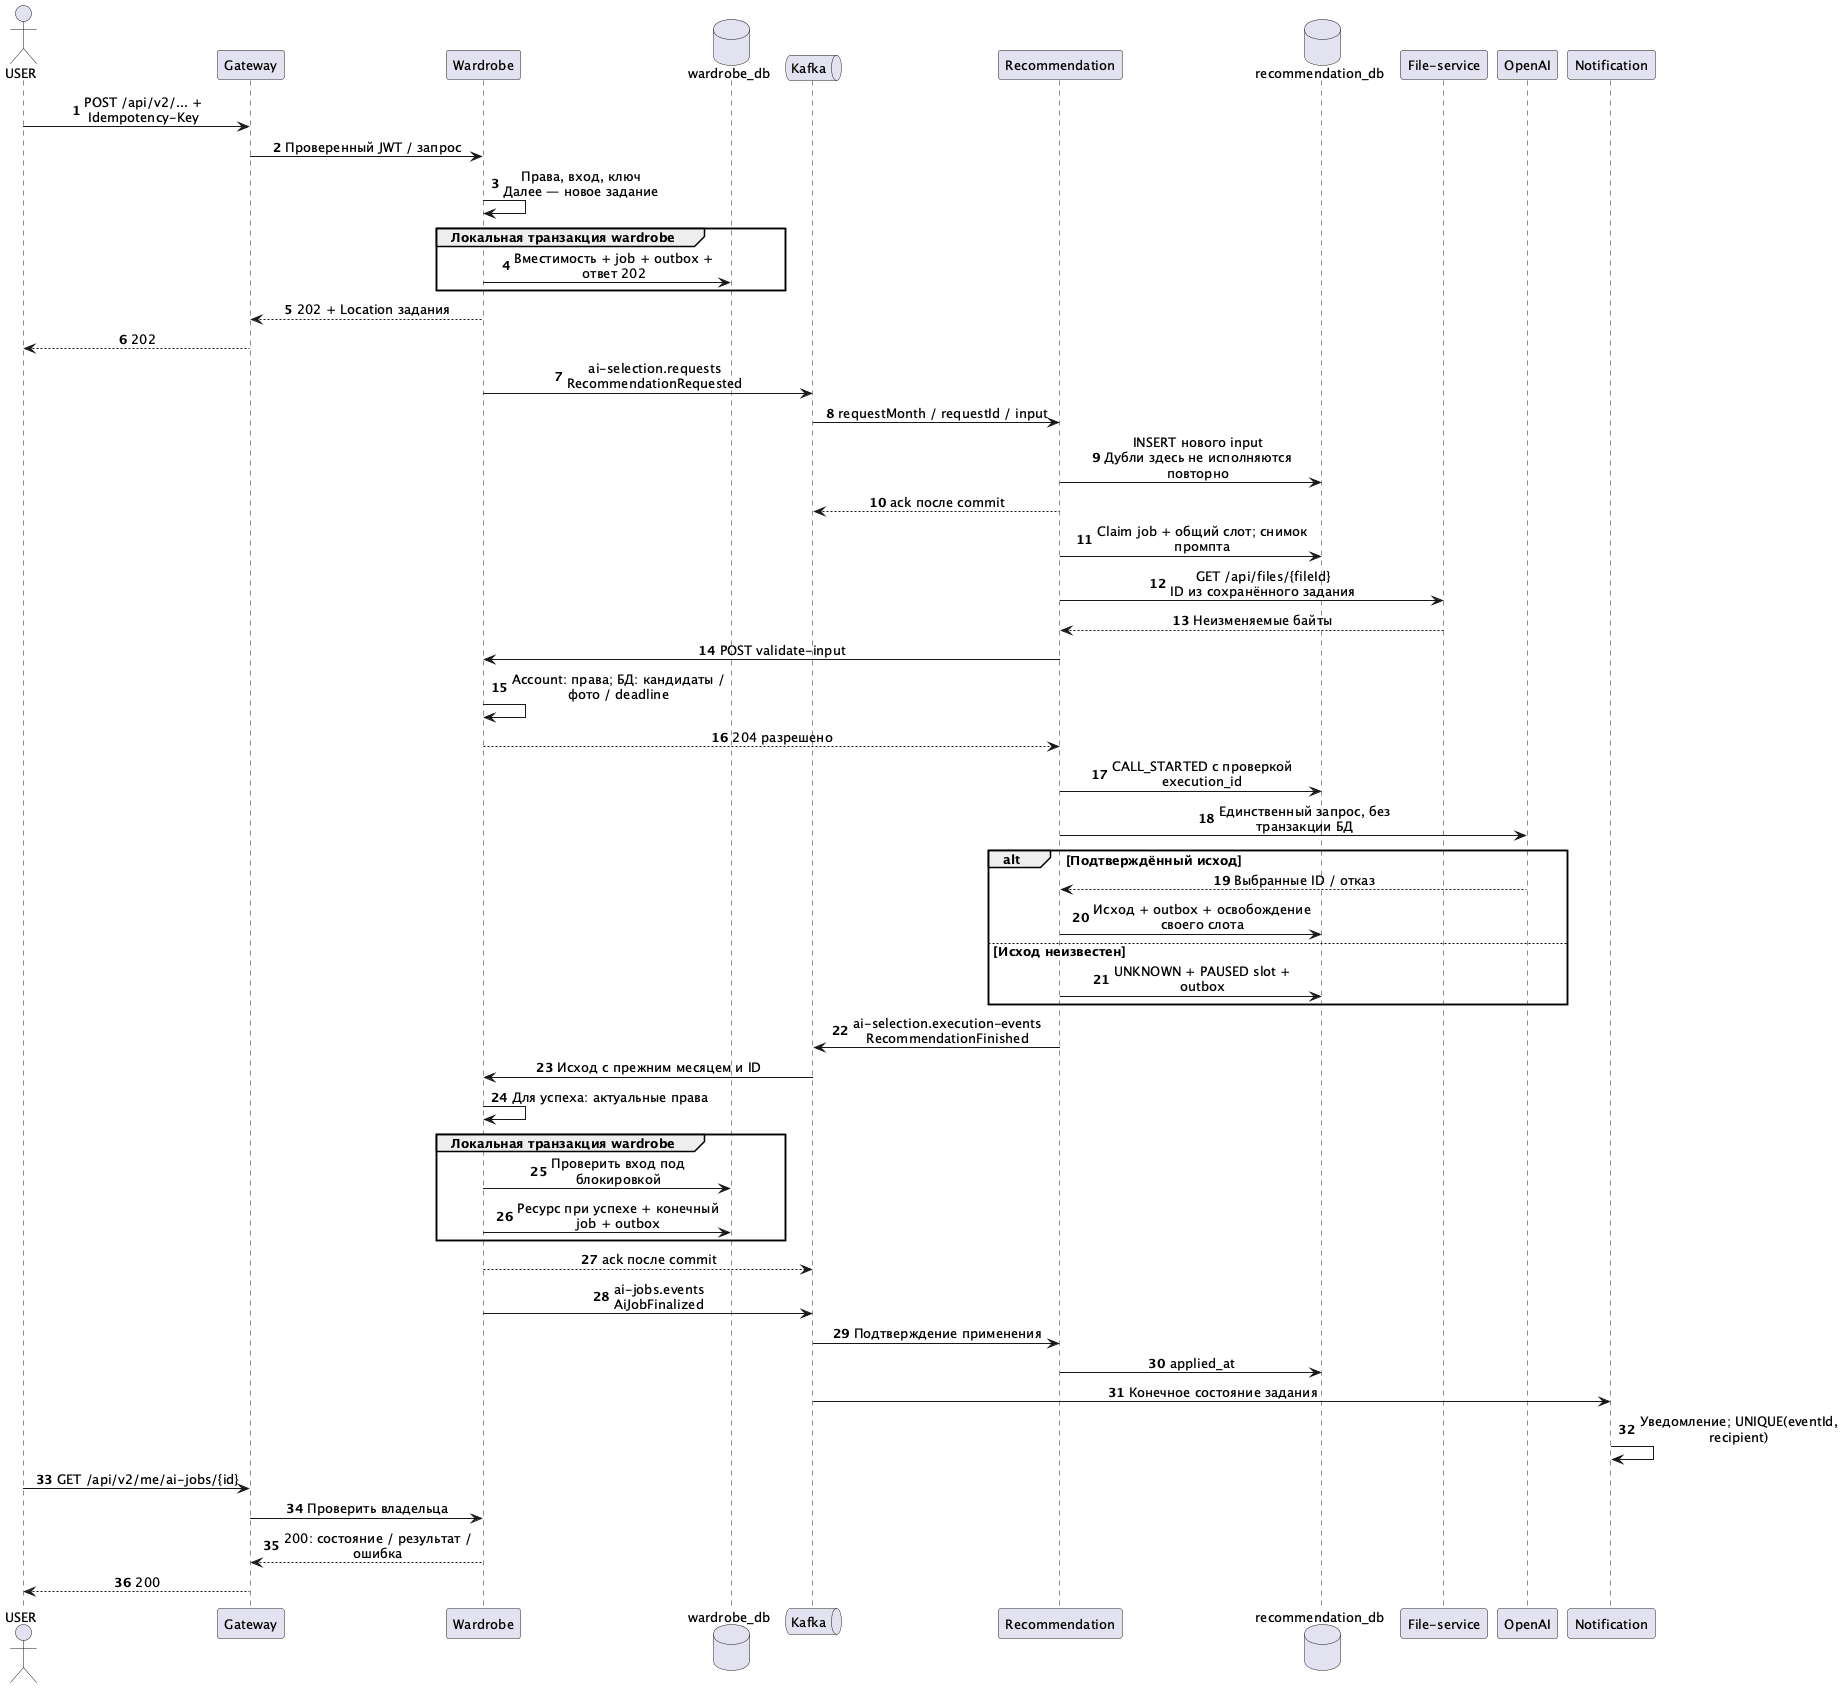

The diagram above was rendered by PlantUML. Its source (embedded in the PNG):
@startuml ai-selection
skinparam backgroundColor #FFFFFF
skinparam defaultFontName SansSerif
skinparam defaultFontSize 13
skinparam shadowing false
skinparam sequenceMessageAlign center
skinparam maxMessageSize 220
autonumber
actor "USER" as user
participant "Gateway" as gw
participant "Wardrobe" as w
database "wardrobe_db" as wd
queue "Kafka" as k
participant "Recommendation" as r
database "recommendation_db" as rd
participant "File-service" as f
participant "OpenAI" as ai
participant "Notification" as n
user -> gw : POST /api/v2/... + Idempotency-Key
gw -> w : Проверенный JWT / запрос
w -> w : Права, вход, ключ\nДалее — новое задание
group Локальная транзакция wardrobe
  w -> wd : Вместимость + job + outbox + ответ 202
end
w --> gw : 202 + Location задания
gw --> user : 202
w -> k : ai-selection.requests\nRecommendationRequested
k -> r : requestMonth / requestId / input
r -> rd : INSERT нового input\nДубли здесь не исполняются повторно
r --> k : ack после commit
r -> rd : Claim job + общий слот; снимок промпта
r -> f : GET /api/files/{fileId}\nID из сохранённого задания
f --> r : Неизменяемые байты
r -> w : POST validate-input
w -> w : Account: права; БД: кандидаты / фото / deadline
w --> r : 204 разрешено
r -> rd : CALL_STARTED с проверкой execution_id
r -> ai : Единственный запрос, без транзакции БД
alt Подтверждённый исход
  ai --> r : Выбранные ID / отказ
  r -> rd : Исход + outbox + освобождение своего слота
else Исход неизвестен
  r -> rd : UNKNOWN + PAUSED slot + outbox
end
r -> k : ai-selection.execution-events\nRecommendationFinished
k -> w : Исход с прежним месяцем и ID
w -> w : Для успеха: актуальные права
group Локальная транзакция wardrobe
  w -> wd : Проверить вход под блокировкой
  w -> wd : Ресурс при успехе + конечный job + outbox
end
w --> k : ack после commit
w -> k : ai-jobs.events\nAiJobFinalized
k -> r : Подтверждение применения
r -> rd : applied_at
k -> n : Конечное состояние задания
n -> n : Уведомление; UNIQUE(eventId, recipient)
user -> gw : GET /api/v2/me/ai-jobs/{id}
gw -> w : Проверить владельца
w --> gw : 200: состояние / результат / ошибка
gw --> user : 200
@enduml